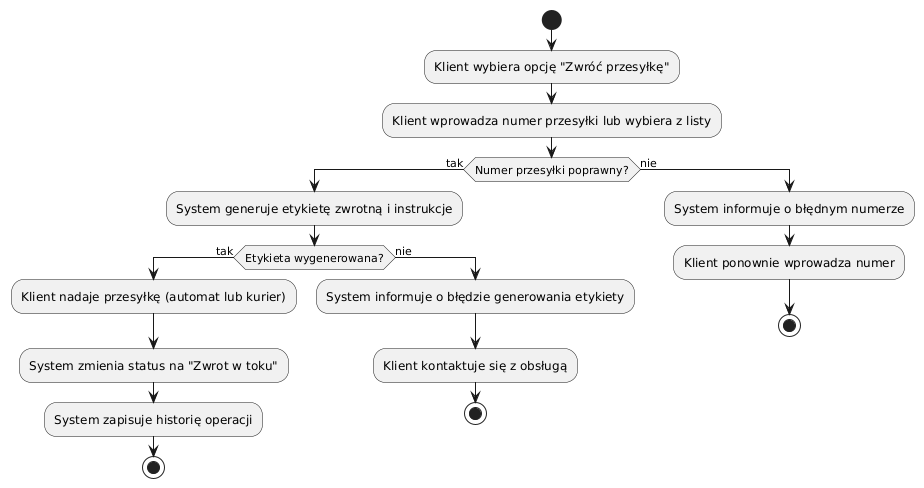

The diagram above was rendered by PlantUML. Its source (embedded in the PNG):
@startuml
start

:Klient wybiera opcję "Zwróć przesyłkę";
:Klient wprowadza numer przesyłki lub wybiera z listy;

if (Numer przesyłki poprawny?) then (tak)
  :System generuje etykietę zwrotną i instrukcje;
  
  if (Etykieta wygenerowana?) then (tak)
    :Klient nadaje przesyłkę (automat lub kurier);
    :System zmienia status na "Zwrot w toku";
    :System zapisuje historię operacji;
    stop
  else (nie)
    :System informuje o błędzie generowania etykiety;
    :Klient kontaktuje się z obsługą;
    stop
  endif

else (nie)
  :System informuje o błędnym numerze;
  :Klient ponownie wprowadza numer;
  stop
endif
@enduml